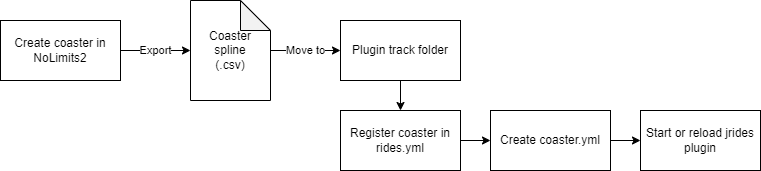

The diagram above was exported from draw.io. Its source (the exported page's mxGraphModel, read from the mxfile embedded in the PNG):
<mxGraphModel dx="1050" dy="541" grid="1" gridSize="10" guides="1" tooltips="1" connect="1" arrows="1" fold="1" page="1" pageScale="1" pageWidth="850" pageHeight="1100" math="0" shadow="0">
  <root>
    <mxCell id="0" />
    <mxCell id="1" parent="0" />
    <mxCell id="EDEQa70NWInMGwwUGn1H-4" value="Export" style="edgeStyle=orthogonalEdgeStyle;rounded=0;orthogonalLoop=1;jettySize=auto;html=1;" edge="1" parent="1" source="EDEQa70NWInMGwwUGn1H-1" target="EDEQa70NWInMGwwUGn1H-3">
      <mxGeometry relative="1" as="geometry" />
    </mxCell>
    <mxCell id="EDEQa70NWInMGwwUGn1H-1" value="Create coaster in NoLimits2" style="rounded=0;whiteSpace=wrap;html=1;" vertex="1" parent="1">
      <mxGeometry x="60" y="240" width="120" height="60" as="geometry" />
    </mxCell>
    <mxCell id="EDEQa70NWInMGwwUGn1H-6" value="Move to" style="edgeStyle=orthogonalEdgeStyle;rounded=0;orthogonalLoop=1;jettySize=auto;html=1;" edge="1" parent="1" source="EDEQa70NWInMGwwUGn1H-3" target="EDEQa70NWInMGwwUGn1H-5">
      <mxGeometry relative="1" as="geometry" />
    </mxCell>
    <mxCell id="EDEQa70NWInMGwwUGn1H-3" value="Coaster&lt;br&gt;spline&lt;br&gt;(.csv)" style="shape=note;whiteSpace=wrap;html=1;backgroundOutline=1;darkOpacity=0.05;" vertex="1" parent="1">
      <mxGeometry x="250" y="220" width="80" height="100" as="geometry" />
    </mxCell>
    <mxCell id="EDEQa70NWInMGwwUGn1H-8" value="" style="edgeStyle=orthogonalEdgeStyle;rounded=0;orthogonalLoop=1;jettySize=auto;html=1;" edge="1" parent="1" source="EDEQa70NWInMGwwUGn1H-5" target="EDEQa70NWInMGwwUGn1H-7">
      <mxGeometry relative="1" as="geometry" />
    </mxCell>
    <mxCell id="EDEQa70NWInMGwwUGn1H-5" value="Plugin track folder" style="rounded=0;whiteSpace=wrap;html=1;" vertex="1" parent="1">
      <mxGeometry x="400" y="240" width="120" height="60" as="geometry" />
    </mxCell>
    <mxCell id="EDEQa70NWInMGwwUGn1H-10" value="" style="edgeStyle=orthogonalEdgeStyle;rounded=0;orthogonalLoop=1;jettySize=auto;html=1;" edge="1" parent="1" source="EDEQa70NWInMGwwUGn1H-7" target="EDEQa70NWInMGwwUGn1H-9">
      <mxGeometry relative="1" as="geometry" />
    </mxCell>
    <mxCell id="EDEQa70NWInMGwwUGn1H-7" value="Register coaster in rides.yml" style="rounded=0;whiteSpace=wrap;html=1;" vertex="1" parent="1">
      <mxGeometry x="400" y="330" width="120" height="60" as="geometry" />
    </mxCell>
    <mxCell id="EDEQa70NWInMGwwUGn1H-12" value="" style="edgeStyle=orthogonalEdgeStyle;rounded=0;orthogonalLoop=1;jettySize=auto;html=1;" edge="1" parent="1" source="EDEQa70NWInMGwwUGn1H-9" target="EDEQa70NWInMGwwUGn1H-11">
      <mxGeometry relative="1" as="geometry" />
    </mxCell>
    <mxCell id="EDEQa70NWInMGwwUGn1H-9" value="Create coaster.yml" style="rounded=0;whiteSpace=wrap;html=1;" vertex="1" parent="1">
      <mxGeometry x="550" y="330" width="120" height="60" as="geometry" />
    </mxCell>
    <mxCell id="EDEQa70NWInMGwwUGn1H-11" value="Start or reload jrides plugin" style="rounded=0;whiteSpace=wrap;html=1;" vertex="1" parent="1">
      <mxGeometry x="700" y="330" width="120" height="60" as="geometry" />
    </mxCell>
  </root>
</mxGraphModel>